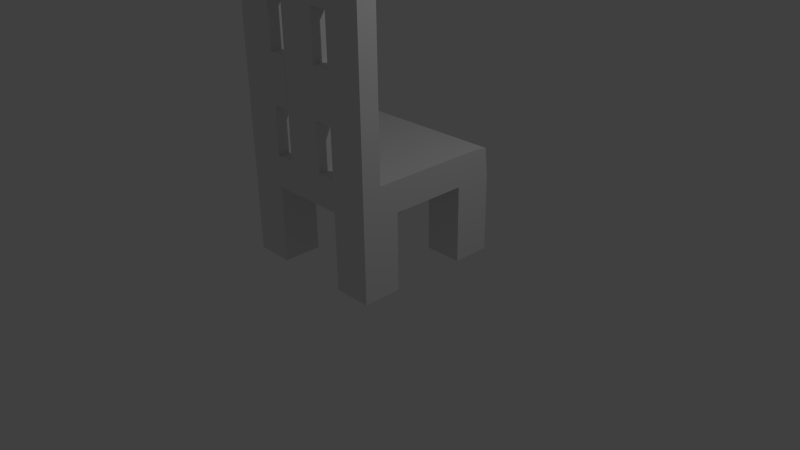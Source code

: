 # Source: Chair1blend.blend  (saved by Blender 2.69.0; exported with 4.5.12 LTS)
import bpy
from mathutils import Matrix  # noqa: F401  (used for matrix-valued properties, if any)

bpy.ops.wm.read_factory_settings(use_empty=True)
scene = bpy.context.scene
scene.name = 'Scene'

# ---- collections
col_collection_1 = bpy.data.collections.new('Collection 1'); scene.collection.children.link(col_collection_1)

# ---- materials (node trees are filled in below, after node groups)
mat_material = bpy.data.materials.new('Material')
mat_material.alpha_threshold = 0.0
mat_material.use_transparent_shadow = False
mat_material.roughness = 0.5
mat_material.line_color = (0.0, 0.0, 0.0, 1.0)

# ---- material node trees

# ---- world
world_world = bpy.data.worlds.new('World'); scene.world = world_world
world_world.color = (0.05088, 0.05088, 0.05088)
world_world.use_sun_shadow = False
world_world.sun_shadow_jitter_overblur = 0.0
world_world.cycles.sampling_method = 'MANUAL'
world_world.cycles.sample_map_resolution = 256

# ---- cameras
cam_camera = bpy.data.cameras.new('Camera')
cam_camera.clip_end = 100.0
cam_camera.lens = 35.0
cam_camera.sensor_width = 32.0
cam_camera.sensor_height = 18.0
cam_camera.ortho_scale = 7.314
cam_camera.dof.focus_distance = 0.0
cam_camera.dof.aperture_fstop = 128.0

# ---- lights
light_lamp = bpy.data.lights.new('Lamp', 'POINT')
light_lamp.transmission_factor = 0.0
light_lamp.cutoff_distance = 30.0
light_lamp.energy = 100.0
light_lamp.shadow_buffer_clip_start = 1.001
light_lamp.shadow_soft_size = 0.1
light_lamp.shadow_maximum_resolution = 0.006
light_lamp.use_absolute_resolution = True
light_lamp.cycles.use_multiple_importance_sampling = False

# ---- meshes
me_cube = bpy.data.meshes.new('Cube')
me_cube.from_pydata([(1.0, 1.0, -1.0), (1.0, -1.0, -1.0), (-1.0, -1.0, -1.0), (-1.0, 1.0, -1.0), (1.0, 0.9605, 0.8733), (1.0, -1.0, 1.0), (-1.0, -1.0, 1.0), (-1.0, 0.9605, 0.8733), (1.0, -5.96e-08, -1.0), (1.788e-07, 1.0, -1.0), (0.0, -1.0, -1.0), (-1.0, 2.98e-07, -1.0), (5.96e-08, 1.192e-07, -1.0), (1.0, -0.5, -1.0), (-0.5, 1.0, -1.0), (-0.5, -1.0, -1.0), (-1.0, 0.5, -1.0), (1.0, 0.5, -1.0), (0.5, 1.0, -1.0), (0.5, -1.0, -1.0), (-1.0, -0.5, -1.0), (-0.5, 2.086e-07, -1.0), (0.5, 2.98e-08, -1.0), (1.192e-07, 0.5, -1.0), (2.98e-08, -0.5, -1.0), (-0.5, -0.5, -1.0), (-0.5, 0.5, -1.0), (0.5, 0.5, -1.0), (0.5, -0.5, -1.0), (1.0, -1.0, -1.0), (1.0, -5.96e-08, -1.0), (0.0, -1.0, -1.0), (1.0, -0.5, -1.0), (0.5, -1.0, -1.0), (0.5, 2.98e-08, -1.0), (2.98e-08, -0.5, -1.0), (0.5, -0.5, -1.0), (1.0, -1.0, -6.0), (-1.0, 0.5, -1.0), (1.0, -0.5, -6.0), (0.5, -1.0, -6.0), (-0.5, 1.0, -1.0), (0.5, -0.5, -6.0), (-1.0, -1.0, -1.0), (0.0, -1.0, -1.0), (-1.0, 2.98e-07, -1.0), (-0.5, -1.0, -1.0), (-1.0, -0.5, -1.0), (-0.5, 2.086e-07, -1.0), (2.98e-08, -0.5, -1.0), (-0.5, -0.5, -1.0), (-1.0, -1.0, -6.0), (-1.0, 1.0, -1.0), (-0.5, -1.0, -6.0), (-1.0, -0.5, -6.0), (1.0, 1.0, -1.0), (-0.5, -0.5, -6.0), (1.0, 0.5, -1.0), (0.5, 1.0, -1.0), (-0.5, 0.5, -1.0), (0.5, 0.5, -1.0), (-1.0, 0.5, -6.0), (-0.5, 1.0, -6.0), (-1.0, 1.0, -6.0), (1.0, 1.0, -6.0), (1.0, 0.5, -6.0), (0.5, 1.0, -6.0), (-0.5, 0.5, -6.0), (0.5, 0.5, -6.0), (1.0, -5.364e-07, 1.0), (2.384e-07, 0.9605, 0.8733), (-5.364e-07, -1.0, 1.0), (-1.0, 1.788e-07, 1.0), (-1.49e-07, -1.788e-07, 1.0), (1.0, -0.5, 1.0), (-0.5, 0.9605, 0.8733), (-0.5, -1.0, 1.0), (-1.0, 0.5, 1.0), (1.0, 0.5, 1.0), (0.5, 0.9605, 0.8733), (0.5, -1.0, 1.0), (-1.0, -0.5, 1.0), (-3.427e-07, -0.5, 1.0), (4.47e-08, 0.5, 1.0), (0.5, -3.576e-07, 1.0), (-0.5, 0.0, 1.0), (-0.5, -0.5, 1.0), (0.5, -0.5, 1.0), (0.5, 0.5, 1.0), (-0.5, 0.5, 1.0), (1.0, -0.75, 1.0), (-0.75, 0.9605, 0.8733), (-0.75, -1.0, 1.0), (-1.0, 0.75, 1.0), (1.0, 0.75, 1.0), (0.75, 0.9605, 0.8733), (0.75, -1.0, 1.0), (-4.396e-07, -0.75, 1.0), (1.416e-07, 0.75, 1.0), (0.75, -4.47e-07, 1.0), (-0.25, -8.941e-08, 1.0), (1.0, -0.25, 1.0), (-0.25, 0.9605, 0.8733), (-0.25, -1.0, 1.0), (-1.0, 0.25, 1.0), (1.0, 0.25, 1.0), (0.25, 0.9605, 0.8733), (0.25, -1.0, 1.0), (-1.0, -0.25, 1.0), (-2.459e-07, -0.25, 1.0), (-5.215e-08, 0.25, 1.0), (0.25, -2.682e-07, 1.0), (-0.75, 8.941e-08, 1.0), (-0.5, -0.75, 1.0), (-0.5, -0.25, 1.0), (-0.25, -0.5, 1.0), (-0.75, -0.5, 1.0), (0.5, -0.75, 1.0), (0.5, -0.25, 1.0), (0.75, -0.5, 1.0), (0.25, -0.5, 1.0), (0.5, 0.25, 1.0), (0.5, 0.75, 1.0), (0.75, 0.5, 1.0), (0.25, 0.5, 1.0), (-0.5, 0.25, 1.0), (-0.5, 0.75, 1.0), (-0.25, 0.5, 1.0), (-0.75, 0.5, 1.0), (-0.75, -0.75, 1.0), (0.25, -0.75, 1.0), (0.25, 0.25, 1.0), (-0.75, 0.25, 1.0), (-0.25, -0.75, 1.0), (-0.25, -0.25, 1.0), (-0.75, -0.25, 1.0), (0.75, -0.75, 1.0), (0.75, -0.25, 1.0), (0.25, -0.25, 1.0), (0.75, 0.25, 1.0), (0.75, 0.75, 1.0), (0.25, 0.75, 1.0), (-0.25, 0.25, 1.0), (-0.25, 0.75, 1.0), (-0.75, 0.75, 1.0), (1.0, -1.0, 1.0), (-1.0, -1.0, 1.0), (-5.364e-07, -1.0, 1.0), (-0.5, -1.0, 1.0), (0.5, -1.0, 1.0), (1.0, -0.75, 1.0), (-0.75, -1.0, 1.0), (0.75, -1.0, 1.0), (-1.002, -0.75, 1.0), (-4.396e-07, -0.75, 1.0), (-0.25, -1.0, 1.0), (0.25, -1.0, 1.0), (-0.5, -0.75, 1.0), (0.5, -0.75, 1.0), (-0.75, -0.75, 1.0), (0.25, -0.75, 1.0), (-0.25, -0.75, 1.0), (0.75, -0.75, 1.0), (1.0, -1.0, 13.5), (-1.0, -1.0, 13.5), (-5.364e-07, -1.0, 13.5), (-0.5, -1.0, 13.5), (0.5, -1.0, 13.5), (1.0, -0.75, 13.5), (-0.75, -1.0, 13.5), (0.75, -1.0, 13.5), (-1.0, -0.75, 13.5), (-4.396e-07, -0.75, 13.5), (-0.25, -1.0, 13.5), (0.25, -1.0, 13.5), (-0.5, -0.75, 13.5), (0.5, -0.75, 13.5), (-0.75, -0.75, 13.5), (0.25, -0.75, 13.5), (-0.25, -0.75, 13.5), (0.75, -0.75, 13.5), (-0.5, -0.875, 1.0), (0.5, -0.875, 1.0), (0.25, -1.0, 7.25), (0.25, -0.875, 1.0), (-0.25, -0.875, 1.0), (-0.5, -0.875, 13.5), (0.5, -0.875, 13.5), (0.25, -0.875, 13.5), (-0.25, -0.875, 13.5), (-0.25, -0.75, 7.25), (0.25, -0.75, 7.25), (0.5, -0.75, 7.25), (-0.5, -1.0, 7.25), (-0.5, -0.75, 7.25), (-0.25, -1.0, 7.25), (0.5, -1.0, 7.25), (-0.5, -0.875, 7.25), (-0.25, -0.875, 7.25), (0.25, -0.875, 7.25), (0.5, -0.875, 7.25), (0.25, -1.0, 13.5), (0.25, -0.75, 13.5), (0.25, -1.0, 7.25), (0.25, -0.875, 13.5), (0.25, -0.75, 7.25), (0.25, -0.875, 7.25), (-0.5, -0.9375, 1.0), (0.5, -0.9375, 1.0), (0.25, -0.9375, 1.0), (-0.25, -0.9375, 1.0), (-0.5, -0.9375, 13.5), (0.5, -0.9375, 13.5), (-0.25, -0.9375, 13.5), (-0.25, -0.75, 10.38), (0.25, -0.75, 4.125), (0.5, -0.75, 10.38), (-0.5, -1.0, 10.38), (-0.5, -0.75, 10.38), (-0.25, -1.0, 4.125), (0.5, -1.0, 4.125), (-0.5, -0.8125, 1.0), (0.5, -0.8125, 1.0), (0.25, -1.0, 4.125), (0.25, -0.8125, 1.0), (-0.25, -0.8125, 1.0), (-0.5, -0.8125, 13.5), (0.5, -0.8125, 13.5), (-0.25, -0.8125, 13.5), (-0.25, -0.75, 4.125), (0.5, -0.75, 4.125), (-0.5, -1.0, 4.125), (-0.5, -0.75, 4.125), (-0.25, -1.0, 10.38), (0.5, -1.0, 10.38), (-0.5, -0.875, 10.38), (-0.5, -0.875, 4.125), (-0.5, -0.9375, 7.25), (-0.5, -0.8125, 7.25), (-0.25, -0.875, 10.38), (-0.25, -0.875, 4.125), (-0.25, -0.8125, 7.25), (-0.25, -0.9375, 7.25), (0.25, -0.875, 4.125), (0.25, -0.9375, 7.25), (0.25, -0.8125, 7.25), (0.5, -0.875, 10.38), (0.5, -0.875, 4.125), (0.5, -0.8125, 7.25), (0.5, -0.9375, 7.25), (0.25, -1.0, 10.38), (0.25, -0.9375, 13.5), (0.25, -0.8125, 13.5), (0.25, -0.75, 10.38), (0.25, -0.875, 10.38), (0.25, -0.9375, 7.25), (0.25, -0.8125, 7.25), (-0.5, -0.8125, 10.38), (-0.25, -0.9375, 10.38), (0.5, -0.9375, 10.38), (-0.5, -0.9375, 10.38), (-0.5, -0.9375, 4.125), (-0.5, -0.8125, 4.125), (-0.25, -0.8125, 10.38), (-0.25, -0.8125, 4.125), (-0.25, -0.9375, 4.125), (0.25, -0.9375, 4.125), (0.25, -0.8125, 4.125), (0.5, -0.8125, 10.38), (0.5, -0.8125, 4.125), (0.5, -0.9375, 4.125), (0.25, -0.8125, 10.38), (0.25, -0.9375, 10.38), (0.4999, -1.0, 7.25), (0.4999, -0.75, 7.25), (0.4999, -0.875, 7.25), (0.4999, -0.75, 4.125), (0.4999, -1.0, 4.125), (0.4999, -0.875, 4.125), (0.4999, -0.9375, 7.25), (0.4999, -0.8125, 7.25), (0.4999, -0.9375, 4.125), (0.4999, -0.8125, 4.125), (0.4997, -1.0, 13.5), (0.4997, -0.75, 13.5), (0.4997, -0.875, 13.5), (0.4997, -1.0, 10.38), (0.4997, -0.9375, 13.5), (0.4997, -0.8125, 13.5), (0.4997, -0.75, 10.38), (0.4997, -0.875, 10.38), (0.4997, -0.8125, 10.38), (0.4997, -0.9375, 10.38), (-0.2508, -1.0, 13.5), (-0.2508, -0.75, 13.5), (-0.2508, -0.875, 13.5), (-0.2508, -0.9375, 13.5), (-0.2508, -1.0, 10.38), (-0.2508, -0.75, 10.38), (-0.2508, -0.8125, 13.5), (-0.2508, -0.875, 10.38), (-0.2508, -0.8125, 10.38), (-0.2508, -0.9375, 10.38), (-0.2528, -1.0, 7.25), (-0.2528, -0.75, 7.25), (-0.2528, -0.875, 7.25), (-0.2528, -1.0, 4.125), (-0.2528, -0.75, 4.125), (-0.2528, -0.875, 4.125), (-0.2528, -0.9375, 7.25), (-0.2528, -0.8125, 7.25), (-0.2528, -0.9375, 4.125), (-0.2528, -0.8125, 4.125)], [], [(24, 10, 44, 49), (5, 90, 150, 145), (0, 4, 94, 78, 105, 69, 101, 74, 90, 5, 1, 13, 8, 17), (1, 5, 96, 80, 107, 71, 103, 76, 92, 6, 2, 15, 10, 19), (4, 0, 18, 9, 14, 3, 7, 91, 75, 102, 70, 106, 79, 95), (26, 21, 11, 16), (27, 22, 12, 23), (10, 24, 35, 31), (25, 24, 49, 50), (12, 24, 25, 21), (21, 25, 50, 48), (17, 27, 60, 57), (9, 23, 26, 14), (23, 12, 21, 26), (18, 27, 23, 9), (27, 18, 58, 60), (17, 8, 22, 27), (22, 28, 24, 12), (24, 28, 36, 35), (28, 22, 34, 36), (49, 36, 33, 44), (26, 16, 38, 59), (19, 10, 31, 33), (8, 13, 32, 30), (22, 8, 30, 34), (1, 19, 33, 29), (13, 1, 29, 32), (14, 26, 59, 41), (39, 37, 40, 42), (38, 52, 63, 61), (52, 41, 62, 63), (29, 33, 40, 37), (32, 29, 37, 39), (44, 46, 50, 49), (50, 56, 54, 47), (20, 11, 45, 47), (10, 15, 46, 44), (11, 21, 48, 45), (2, 20, 47, 43), (15, 2, 43, 46), (56, 53, 51, 54), (48, 50, 47, 45), (30, 32, 36, 34), (42, 36, 32, 39), (43, 47, 54, 51), (46, 43, 51, 53), (42, 40, 33, 36), (50, 46, 53, 56), (18, 0, 55, 58), (0, 17, 57, 55), (16, 3, 52, 38), (3, 14, 41, 52), (64, 65, 68, 66), (62, 67, 61, 63), (55, 57, 65, 64), (58, 55, 64, 66), (59, 38, 61, 67), (41, 59, 67, 62), (57, 60, 68, 65), (60, 58, 66, 68), (113, 129, 159, 157), (131, 110, 73, 111), (132, 104, 72, 112), (133, 113, 76, 103), (134, 114, 86, 115), (135, 108, 81, 116), (6, 92, 151, 146), (137, 118, 87, 119), (138, 109, 82, 120), (139, 121, 84, 99), (140, 122, 88, 123), (141, 98, 83, 124), (142, 125, 85, 100), (143, 126, 89, 127), (144, 93, 77, 128), (107, 130, 160, 224, 184, 209, 156), (86, 116, 129, 113), (117, 130, 107, 80), (87, 120, 130, 117), (120, 82, 97, 130), (121, 131, 111, 84), (88, 124, 131, 121), (124, 83, 110, 131), (125, 132, 112, 85), (89, 128, 132, 125), (128, 77, 104, 132), (71, 107, 156, 147), (82, 115, 133, 97), (115, 86, 113, 133), (109, 134, 115, 82), (73, 100, 134, 109), (100, 85, 114, 134), (114, 135, 116, 86), (85, 112, 135, 114), (112, 72, 108, 135), (74, 119, 136, 90), (119, 87, 117, 136), (101, 137, 119, 74), (69, 99, 137, 101), (99, 84, 118, 137), (118, 138, 120, 87), (84, 111, 138, 118), (111, 73, 109, 138), (105, 139, 99, 69), (78, 123, 139, 105), (123, 88, 121, 139), (94, 140, 123, 78), (4, 95, 140, 94), (95, 79, 122, 140), (122, 141, 124, 88), (79, 106, 141, 122), (106, 70, 98, 141), (110, 142, 100, 73), (83, 127, 142, 110), (127, 89, 125, 142), (98, 143, 127, 83), (70, 102, 143, 98), (102, 75, 126, 143), (126, 144, 128, 89), (75, 91, 144, 126), (91, 7, 93, 144), (145, 150, 168, 163), (159, 153, 171, 177), (152, 145, 163, 170), (160, 154, 172, 178, 191, 215), (154, 161, 229, 190, 214, 179, 172), (147, 156, 223, 183, 174, 165), (103, 71, 147, 155), (136, 117, 158, 162), (130, 97, 154, 160), (97, 133, 161, 154), (133, 103, 155, 210, 185, 225, 161), (96, 5, 145, 152), (117, 80, 149, 208, 182, 222, 158), (76, 113, 157, 221, 181, 207, 148), (80, 96, 152, 149), (90, 136, 162, 150), (92, 76, 148, 151), (177, 171, 164, 169), (178, 172, 165, 174, 188), (180, 176, 227, 187, 212, 167, 170), (175, 177, 169, 166, 211, 186, 226), (172, 179, 228, 189, 213, 173, 165), (168, 180, 170, 163), (162, 158, 230, 192, 216, 176, 180), (151, 148, 231, 193, 217, 166, 169), (235, 257, 301, 300), (155, 147, 165, 173, 233, 195, 219), (258, 233, 173, 213), (153, 146, 164, 171), (244, 199, 206, 255), (146, 151, 169, 164), (157, 159, 177, 175, 218, 194, 232), (149, 152, 170, 167, 234, 196, 220), (150, 162, 180, 168), (259, 234, 167, 212), (2, 6, 153, 81, 108, 72, 104, 77, 93, 7, 3, 16, 11, 20), (116, 81, 153, 129), (153, 6, 146), (129, 153, 159), (257, 218, 298, 301), (231, 261, 311, 306), (261, 236, 308, 311), (263, 239, 189, 228), (264, 240, 198, 241), (265, 219, 195, 242), (245, 191, 205, 256), (223, 266, 281, 277), (266, 243, 278, 281), (268, 246, 187, 227), (269, 247, 200, 248), (270, 220, 196, 249), (254, 271, 291, 290), (271, 253, 289, 291), (191, 178, 202, 253, 205), (178, 188, 204, 252, 202), (188, 174, 201, 251, 204), (174, 183, 203, 250, 201), (217, 260, 302, 297), (197, 238, 257, 235), (238, 194, 218, 257), (239, 258, 213, 189), (198, 242, 258, 239), (242, 195, 233, 258), (183, 244, 255, 203), (246, 259, 212, 187), (200, 249, 259, 246), (249, 196, 234, 259), (260, 235, 300, 302), (193, 237, 260, 217), (237, 197, 235, 260), (236, 262, 312, 308), (148, 207, 261, 231), (207, 181, 236, 261), (262, 232, 307, 312), (181, 221, 262, 236), (221, 157, 232, 262), (214, 263, 228, 179), (190, 241, 263, 214), (241, 198, 239, 263), (229, 264, 241, 190), (161, 225, 264, 229), (225, 185, 240, 264), (240, 265, 242, 198), (185, 210, 265, 240), (210, 155, 219, 265), (199, 245, 256, 206), (243, 267, 282, 278), (156, 209, 266, 223), (209, 184, 243, 266), (267, 215, 276, 282), (184, 224, 267, 243), (224, 160, 215, 267), (216, 268, 227, 176), (192, 248, 268, 216), (248, 200, 246, 268), (230, 269, 248, 192), (158, 222, 269, 230), (222, 182, 247, 269), (247, 270, 249, 200), (182, 208, 270, 247), (208, 149, 220, 270), (250, 272, 292, 286), (206, 256, 271, 254), (256, 205, 253, 271), (272, 254, 290, 292), (203, 255, 272, 250), (255, 206, 254, 272), (281, 278, 275, 279), (282, 276, 274, 280), (277, 281, 279, 273), (278, 282, 280, 275), (191, 245, 280, 274), (199, 244, 279, 275), (183, 223, 277, 273), (215, 191, 274, 276), (245, 199, 275, 280), (244, 183, 273, 279), (291, 289, 284, 288), (292, 290, 285, 287), (290, 291, 288, 285), (286, 292, 287, 283), (252, 204, 285, 288), (204, 251, 287, 285), (253, 202, 284, 289), (202, 252, 288, 284), (251, 201, 283, 287), (201, 250, 286, 283), (301, 298, 294, 299), (302, 300, 295, 296), (300, 301, 299, 295), (297, 302, 296, 293), (226, 186, 295, 299), (186, 211, 296, 295), (175, 226, 299, 294), (218, 175, 294, 298), (166, 217, 297, 293), (211, 166, 293, 296), (311, 308, 305, 309), (312, 307, 304, 310), (306, 311, 309, 303), (308, 312, 310, 305), (194, 238, 310, 304), (197, 237, 309, 305), (232, 194, 304, 307), (193, 231, 306, 303), (238, 197, 305, 310), (237, 193, 303, 309)])
me_cube.materials.append(mat_material)
me_cube.use_remesh_preserve_volume = False
me_cube.use_remesh_preserve_attributes = False
me_cube.use_mirror_vertex_groups = False
me_cube.update()

# ---- objects
ob_cube = bpy.data.objects.new('Cube', me_cube)
ob_lamp = bpy.data.objects.new('Lamp', light_lamp)
ob_camera = bpy.data.objects.new('Camera', cam_camera)

# ---- transforms, parenting, visibility, modifiers, constraints
ob_cube.location = (0.0, 0.0, 1.298)
ob_cube.scale = (1.0, 1.0, 0.2)
ob_cube.lock_rotations_4d = False
ob_cube.empty_display_type = 'ARROWS'
ob_cube.lineart.crease_threshold = 0.0
ob_lamp.location = (4.076, 1.005, 5.904)
ob_lamp.rotation_euler = (0.6503, 0.05522, 1.866)
ob_lamp.lock_rotations_4d = False
ob_lamp.empty_display_type = 'ARROWS'
ob_lamp.color = (0.0, 0.0, 0.0, 0.0)
ob_lamp.lineart.crease_threshold = 0.0
ob_camera.location = (7.481, -6.508, 5.344)
ob_camera.rotation_euler = (1.109, 0.01082, 0.8149)
ob_camera.lock_rotations_4d = False
ob_camera.empty_display_type = 'ARROWS'
ob_camera.color = (0.0, 0.0, 0.0, 0.0)
ob_camera.display_type = 'WIRE'
ob_camera.lineart.crease_threshold = 0.0

# ---- collection membership
col_collection_1.objects.link(ob_cube)
col_collection_1.objects.link(ob_lamp)
col_collection_1.objects.link(ob_camera)

# ---- scene / render settings (as saved in the file)
scene.camera = ob_camera
scene.frame_start = 1; scene.frame_end = 250; scene.frame_set(1)
scene.render.engine = 'BLENDER_EEVEE_NEXT'
scene.render.image_settings.compression = 90
scene.render.resolution_percentage = 50
scene.render.dither_intensity = 0.0
scene.cycles.use_denoising = False
scene.cycles.samples = 10
scene.cycles.sampling_pattern = 'TABULATED_SOBOL'
scene.cycles.light_sampling_threshold = 0.0
scene.cycles.use_adaptive_sampling = False
scene.cycles.use_light_tree = False
scene.cycles.blur_glossy = 0.0
scene.cycles.volume_bounces = 1
scene.cycles.pixel_filter_type = 'GAUSSIAN'
scene.cycles.sample_clamp_indirect = 0.0
scene.view_settings.view_transform = 'Standard'
bpy.context.view_layer.update()
